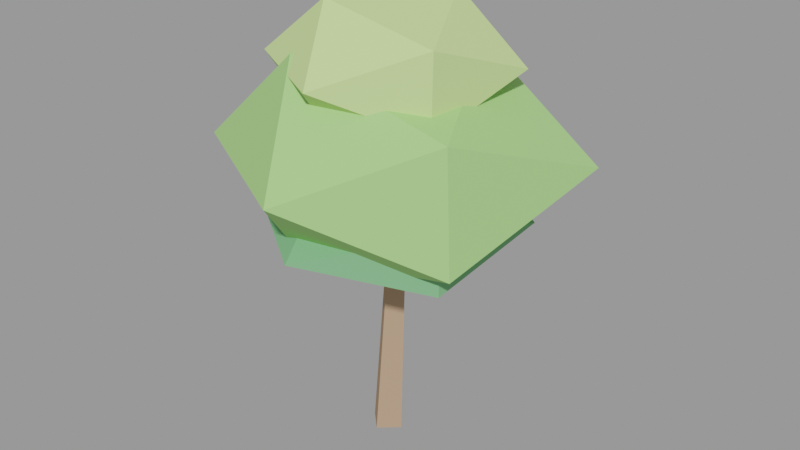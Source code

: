 # Source: arvore_copa_1_lod.blend  (saved by Blender 3.6.14; exported with 4.5.12 LTS)
import bpy
from mathutils import Matrix  # noqa: F401  (used for matrix-valued properties, if any)

bpy.ops.wm.read_factory_settings(use_empty=True)
scene = bpy.context.scene
scene.name = 'Scene'

# ---- materials (node trees are filled in below, after node groups)
mat_slot_bark = bpy.data.materials.new('slot_bark')
mat_slot_bark.use_transparent_shadow = False
mat_slot_bark.diffuse_color = (0.47, 0.31, 0.2, 1.0)
mat_slot_leaf = bpy.data.materials.new('slot_leaf')
mat_slot_leaf.use_transparent_shadow = False
mat_slot_leaf.diffuse_color = (0.36, 0.66, 0.22, 1.0)
mat_slot_leaflight = bpy.data.materials.new('slot_leaflight')
mat_slot_leaflight.use_transparent_shadow = False
mat_slot_leaflight.diffuse_color = (0.58, 0.8, 0.3, 1.0)
mat_slot_leafdark = bpy.data.materials.new('slot_leafdark')
mat_slot_leafdark.use_transparent_shadow = False
mat_slot_leafdark.diffuse_color = (0.2, 0.47, 0.22, 1.0)

# ---- material node trees

# ---- meshes
me_tronco = bpy.data.meshes.new('Tronco')
me_tronco.from_pydata([(0.4943, 0.0, -3.278), (-0.005934, 0.4998, -3.277), (-0.5052, 6.121e-17, -3.246), (-0.004974, -0.4998, -3.247), (0.5052, 0.1946, 3.259), (0.2051, 0.4945, 3.26), (-0.09449, 0.1946, 3.278), (0.2056, -0.1052, 3.278)], [], [(0, 1, 5, 4), (1, 2, 6, 5), (2, 3, 7, 6), (3, 0, 4, 7), (3, 2, 1, 0), (4, 5, 6, 7)])
me_tronco.materials.append(mat_slot_bark)
me_tronco.update()
me_copa = bpy.data.meshes.new('Copa')
me_copa.from_pydata([(-0.1355, -4.723, -0.05681), (3.388, -2.268, -1.785), (-1.444, -2.208, -2.776), (-4.533, -2.288, -0.05681), (-1.499, -2.296, 2.776), (3.12, -2.102, 1.54), (1.097, 1.904, -2.617), (-3.824, 2.19, -1.866), (-3.5, 1.99, 1.593), (1.144, 1.981, 2.602), (4.533, 2.244, -0.05681), (-0.1355, 4.723, -0.05681)], [], [(0, 2, 1), (1, 5, 0), (0, 3, 2), (0, 4, 3), (0, 5, 4), (1, 10, 5), (2, 6, 1), (3, 7, 2), (4, 8, 3), (5, 9, 4), (1, 6, 10), (2, 7, 6), (3, 8, 7), (4, 9, 8), (5, 10, 9), (6, 11, 10), (7, 11, 6), (8, 11, 7), (9, 11, 8), (10, 11, 9)])
me_copa.materials.append(mat_slot_leaf)
me_copa.update()
me_copa_0 = bpy.data.meshes.new('Copa 0')
me_copa_0.from_pydata([(0.009345, -3.077, 0.007278), (2.372, -1.332, -1.049), (-0.9005, -1.344, -1.716), (-3.001, -1.377, 0.007278), (-0.8928, -1.332, 1.716), (2.438, -1.373, 1.093), (0.8126, 1.428, -1.514), (-2.253, 1.526, -1.004), (-2.426, 1.634, 1.096), (0.8988, 1.567, 1.692), (3.001, 1.624, 0.007278), (0.009345, 3.077, 0.007278)], [], [(0, 2, 1), (1, 5, 0), (0, 3, 2), (0, 4, 3), (0, 5, 4), (1, 10, 5), (2, 6, 1), (3, 7, 2), (4, 8, 3), (5, 9, 4), (1, 6, 10), (2, 7, 6), (3, 8, 7), (4, 9, 8), (5, 10, 9), (6, 11, 10), (7, 11, 6), (8, 11, 7), (9, 11, 8), (10, 11, 9)])
me_copa_0.materials.append(mat_slot_leaflight)
me_copa_0.update()
me_copa_1 = bpy.data.meshes.new('Copa 1')
me_copa_1.from_pydata([(-0.003066, -4.053, -0.02815), (2.941, -1.822, -0.8301), (-1.07, -1.729, -1.259), (-3.331, -1.667, -0.02815), (-0.9869, -1.595, 1.107), (2.869, -1.778, 0.7544), (1.061, 1.719, -1.256), (-2.919, 1.799, -0.8225), (-2.746, 1.692, 0.7191), (1.112, 1.802, 1.259), (3.331, 1.665, -0.02815), (-0.003066, 4.053, -0.02815)], [], [(0, 2, 1), (1, 5, 0), (0, 3, 2), (0, 4, 3), (0, 5, 4), (1, 10, 5), (2, 6, 1), (3, 7, 2), (4, 8, 3), (5, 9, 4), (1, 6, 10), (2, 7, 6), (3, 8, 7), (4, 9, 8), (5, 10, 9), (6, 11, 10), (7, 11, 6), (8, 11, 7), (9, 11, 8), (10, 11, 9)])
me_copa_1.materials.append(mat_slot_leafdark)
me_copa_1.update()

# ---- objects
ob_arvore_copa_1_lod = bpy.data.objects.new('arvore_copa_1_lod', None)
ob_arvore_copa_1_lod_tronco_bark = bpy.data.objects.new('arvore_copa_1_lod~Tronco@bark', me_tronco)
ob_arvore_copa_1_lod_copa_leaf = bpy.data.objects.new('arvore_copa_1_lod~Copa@leaf', me_copa)
ob_arvore_copa_1_lod_copa_0_leaflight = bpy.data.objects.new('arvore_copa_1_lod~Copa 0@leaflight', me_copa_0)
ob_arvore_copa_1_lod_copa_1_leafdark = bpy.data.objects.new('arvore_copa_1_lod~Copa 1@leafdark', me_copa_1)

# ---- transforms, parenting, visibility, modifiers, constraints
ob_arvore_copa_1_lod.location = (0.0, 0.0, 0.0)
ob_arvore_copa_1_lod.empty_display_size = 0.08
ob_arvore_copa_1_lod_tronco_bark.location = (0.005454, 0.0, 3.062)
ob_arvore_copa_1_lod_copa_leaf.location = (0.1862, 0.3223, 8.346)
ob_arvore_copa_1_lod_copa_0_leaflight.location = (0.04128, 0.1042, 10.7)
ob_arvore_copa_1_lod_copa_1_leafdark.location = (0.05369, 0.2351, 6.625)

# ---- collection membership
scene.collection.objects.link(ob_arvore_copa_1_lod)
scene.collection.objects.link(ob_arvore_copa_1_lod_tronco_bark)
scene.collection.objects.link(ob_arvore_copa_1_lod_copa_leaf)
scene.collection.objects.link(ob_arvore_copa_1_lod_copa_0_leaflight)
scene.collection.objects.link(ob_arvore_copa_1_lod_copa_1_leafdark)

# ---- scene / render settings (as saved in the file)
scene.frame_start = 1; scene.frame_end = 250; scene.frame_set(1)
scene.render.engine = 'BLENDER_EEVEE_NEXT'
scene.cycles.sampling_pattern = 'TABULATED_SOBOL'
scene.view_settings.view_transform = 'Filmic'
bpy.context.view_layer.update()

# ---- added for rendering (the .blend has no active camera and no usable light): camera, sun + grey world if the file has none
cam_auto = bpy.data.cameras.new('AutoCamera')
cam_auto.lens = 50.0
cam_auto.sensor_width = 36.0
cam_auto.clip_end = 1000.0
ob_auto_camera = bpy.data.objects.new('AutoCamera', cam_auto)
scene.collection.objects.link(ob_auto_camera)
ob_auto_camera.location = (17.0187, -19.8767, 19.5659)
ob_auto_camera.rotation_euler = (1.09748, -7.21219e-08, 0.694738)
scene.camera = ob_auto_camera
light_auto_sun = bpy.data.lights.new('AutoSun', 'SUN')
light_auto_sun.energy = 3.0
light_auto_sun.angle = 0.0523599
ob_auto_sun = bpy.data.objects.new('AutoSun', light_auto_sun)
scene.collection.objects.link(ob_auto_sun)
ob_auto_sun.rotation_euler = (0.872665, 0.174533, 0.523599)
if scene.world is None:
    world_auto = bpy.data.worlds.new('AutoWorld')
    world_auto.color = (0.3, 0.3, 0.3)
    scene.world = world_auto
bpy.context.view_layer.update()

